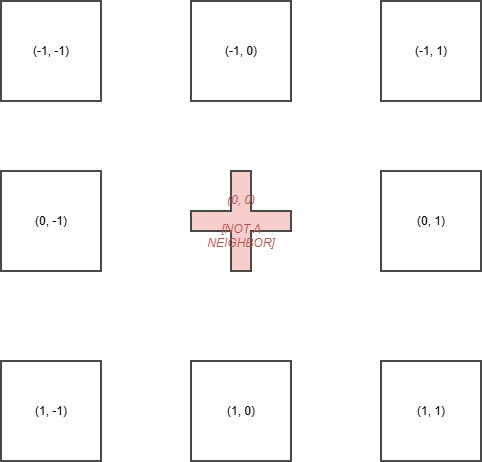

The diagram above was exported from draw.io. Its source (the exported page's mxGraphModel, read from the mxfile embedded in the PNG):
<mxGraphModel dx="833" dy="935" grid="1" gridSize="10" guides="1" tooltips="1" connect="1" arrows="1" fold="1" page="1" pageScale="1" pageWidth="850" pageHeight="1100" math="0" shadow="0">
  <root>
    <mxCell id="0" />
    <UserObject label="(-1, -1)" id="1" fill="#ffffff" font="#000000" extra="">
      <mxCell parent="0" style="shape=rectangle;whiteSpace=wrap;html=1;strokeColor=#4a4a4a;strokeWidth=2;fillColor=#ffffff;fontColor=#000000;align=center;verticalAlign=middle;" />
    </UserObject>
    <UserObject label="(-1, 0)" id="2" fill="#ffffff" font="#000000" extra="" placeholders="1">
      <mxCell parent="1" style="shape=rectangle;whiteSpace=wrap;html=1;strokeColor=#4a4a4a;strokeWidth=2;fillColor=#ffffff;fontColor=#000000;align=center;verticalAlign=middle;" vertex="1">
        <mxGeometry height="100" width="100" x="260" y="80" as="geometry" />
      </mxCell>
    </UserObject>
    <UserObject label="(-1, 1)" id="3" fill="#ffffff" font="#000000" extra="" placeholders="1">
      <mxCell parent="1" style="shape=rectangle;whiteSpace=wrap;html=1;strokeColor=#4a4a4a;strokeWidth=2;fillColor=#ffffff;fontColor=#000000;align=center;verticalAlign=middle;" vertex="1">
        <mxGeometry height="100" width="100" x="450" y="80" as="geometry" />
      </mxCell>
    </UserObject>
    <UserObject label="(0, -1)" id="4" fill="#ffffff" font="#000000" extra="" placeholders="1">
      <mxCell parent="1" style="shape=rectangle;whiteSpace=wrap;html=1;strokeColor=#4a4a4a;strokeWidth=2;fillColor=#ffffff;fontColor=#000000;align=center;verticalAlign=middle;" vertex="1">
        <mxGeometry height="100" width="100" x="70" y="250" as="geometry" />
      </mxCell>
    </UserObject>
    <UserObject label="(0, 0)&lt;br&gt;&lt;br&gt;[NOT A NEIGHBOR]" id="5" fill="#f8cecc" font="#b85450" extra="strokethrough=1;fontStyle=2;shape=cross;" placeholders="1">
      <mxCell parent="1" style="shape=rectangle;whiteSpace=wrap;html=1;strokeColor=#4a4a4a;strokeWidth=2;fillColor=#f8cecc;fontColor=#b85450;align=center;verticalAlign=middle;strokethrough=1;fontStyle=2;shape=cross;" vertex="1">
        <mxGeometry height="100" width="100" x="260" y="250" as="geometry" />
      </mxCell>
    </UserObject>
    <UserObject label="(0, 1)" id="6" fill="#ffffff" font="#000000" extra="" placeholders="1">
      <mxCell parent="1" style="shape=rectangle;whiteSpace=wrap;html=1;strokeColor=#4a4a4a;strokeWidth=2;fillColor=#ffffff;fontColor=#000000;align=center;verticalAlign=middle;" vertex="1">
        <mxGeometry height="100" width="100" x="450" y="250" as="geometry" />
      </mxCell>
    </UserObject>
    <UserObject label="(1, -1)" id="7" fill="#ffffff" font="#000000" extra="" placeholders="1">
      <mxCell parent="1" style="shape=rectangle;whiteSpace=wrap;html=1;strokeColor=#4a4a4a;strokeWidth=2;fillColor=#ffffff;fontColor=#000000;align=center;verticalAlign=middle;" vertex="1">
        <mxGeometry height="100" width="100" x="70" y="440" as="geometry" />
      </mxCell>
    </UserObject>
    <UserObject label="(1, 0)" id="8" fill="#ffffff" font="#000000" extra="" placeholders="1">
      <mxCell parent="1" style="shape=rectangle;whiteSpace=wrap;html=1;strokeColor=#4a4a4a;strokeWidth=2;fillColor=#ffffff;fontColor=#000000;align=center;verticalAlign=middle;" vertex="1">
        <mxGeometry height="100" width="100" x="260" y="440" as="geometry" />
      </mxCell>
    </UserObject>
    <UserObject label="(1, 1)" id="9" fill="#ffffff" font="#000000" extra="" placeholders="1">
      <mxCell parent="1" style="shape=rectangle;whiteSpace=wrap;html=1;strokeColor=#4a4a4a;strokeWidth=2;fillColor=#ffffff;fontColor=#000000;align=center;verticalAlign=middle;" vertex="1">
        <mxGeometry height="100" width="100" x="450" y="440" as="geometry" />
      </mxCell>
    </UserObject>
    <UserObject label="(-1, -1)" fill="#ffffff" font="#000000" extra="" placeholders="1" id="uRHr8JRpzRSlMSnxTlcm-19">
      <mxCell parent="1" style="shape=rectangle;whiteSpace=wrap;html=1;strokeColor=#4a4a4a;strokeWidth=2;fillColor=#ffffff;fontColor=#000000;align=center;verticalAlign=middle;" vertex="1">
        <mxGeometry height="100" width="100" x="70" y="80" as="geometry" />
      </mxCell>
    </UserObject>
  </root>
</mxGraphModel>